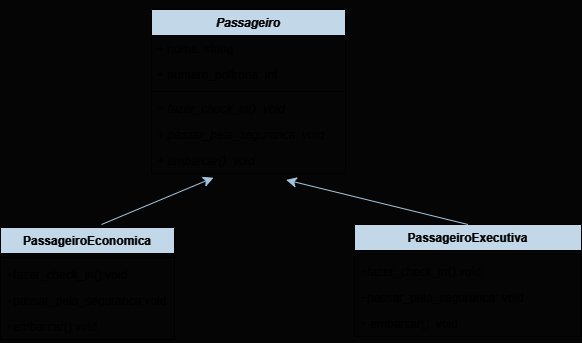

The diagram above was exported from draw.io. Its source (the exported page's mxGraphModel, read from the mxfile embedded in the PNG):
<mxGraphModel dx="1442" dy="935" grid="0" gridSize="10" guides="1" tooltips="1" connect="1" arrows="1" fold="1" page="0" pageScale="1" pageWidth="827" pageHeight="1169" background="#050505" math="0" shadow="0">
  <root>
    <mxCell id="0" />
    <mxCell id="1" parent="0" />
    <mxCell id="VMDIk4Lbqt9CGseBp49F-1" value="&lt;i&gt;Passageiro&lt;/i&gt;" style="swimlane;fontStyle=1;align=center;verticalAlign=top;childLayout=stackLayout;horizontal=1;startSize=26;horizontalStack=0;resizeParent=1;resizeParentMax=0;resizeLast=0;collapsible=1;marginBottom=0;whiteSpace=wrap;html=1;strokeColor=#FFFFFF;fontColor=#FFFFFF;fillColor=#182E3E;" parent="1" vertex="1">
      <mxGeometry x="-154" y="7" width="194" height="164" as="geometry" />
    </mxCell>
    <mxCell id="VMDIk4Lbqt9CGseBp49F-7" value="+ nome: string" style="text;strokeColor=none;fillColor=none;align=left;verticalAlign=top;spacingLeft=4;spacingRight=4;overflow=hidden;rotatable=0;points=[[0,0.5],[1,0.5]];portConstraint=eastwest;whiteSpace=wrap;html=1;fontColor=#FFFFFF;" parent="VMDIk4Lbqt9CGseBp49F-1" vertex="1">
      <mxGeometry y="26" width="194" height="26" as="geometry" />
    </mxCell>
    <mxCell id="VMDIk4Lbqt9CGseBp49F-2" value="+ numero_poltrona: int" style="text;strokeColor=none;fillColor=none;align=left;verticalAlign=top;spacingLeft=4;spacingRight=4;overflow=hidden;rotatable=0;points=[[0,0.5],[1,0.5]];portConstraint=eastwest;whiteSpace=wrap;html=1;fontColor=#FFFFFF;" parent="VMDIk4Lbqt9CGseBp49F-1" vertex="1">
      <mxGeometry y="52" width="194" height="26" as="geometry" />
    </mxCell>
    <mxCell id="VMDIk4Lbqt9CGseBp49F-3" value="" style="line;strokeWidth=1;fillColor=none;align=left;verticalAlign=middle;spacingTop=-1;spacingLeft=3;spacingRight=3;rotatable=0;labelPosition=right;points=[];portConstraint=eastwest;strokeColor=inherit;fontColor=#FFFFFF;" parent="VMDIk4Lbqt9CGseBp49F-1" vertex="1">
      <mxGeometry y="78" width="194" height="8" as="geometry" />
    </mxCell>
    <mxCell id="VMDIk4Lbqt9CGseBp49F-16" value="&lt;i&gt;+ fazer_check_in(): void&lt;/i&gt;" style="text;strokeColor=none;fillColor=none;align=left;verticalAlign=top;spacingLeft=4;spacingRight=4;overflow=hidden;rotatable=0;points=[[0,0.5],[1,0.5]];portConstraint=eastwest;whiteSpace=wrap;html=1;fontColor=#FFFFFF;" parent="VMDIk4Lbqt9CGseBp49F-1" vertex="1">
      <mxGeometry y="86" width="194" height="26" as="geometry" />
    </mxCell>
    <mxCell id="VMDIk4Lbqt9CGseBp49F-17" value="+ passar_pela_seguranca: void" style="text;strokeColor=none;fillColor=none;align=left;verticalAlign=top;spacingLeft=4;spacingRight=4;overflow=hidden;rotatable=0;points=[[0,0.5],[1,0.5]];portConstraint=eastwest;whiteSpace=wrap;html=1;fontColor=#FFFFFF;fontStyle=2" parent="VMDIk4Lbqt9CGseBp49F-1" vertex="1">
      <mxGeometry y="112" width="194" height="26" as="geometry" />
    </mxCell>
    <mxCell id="VMDIk4Lbqt9CGseBp49F-4" value="&lt;i&gt;+ embarcar(): void&lt;/i&gt;" style="text;strokeColor=none;fillColor=none;align=left;verticalAlign=top;spacingLeft=4;spacingRight=4;overflow=hidden;rotatable=0;points=[[0,0.5],[1,0.5]];portConstraint=eastwest;whiteSpace=wrap;html=1;fontColor=#FFFFFF;" parent="VMDIk4Lbqt9CGseBp49F-1" vertex="1">
      <mxGeometry y="138" width="194" height="26" as="geometry" />
    </mxCell>
    <mxCell id="VMDIk4Lbqt9CGseBp49F-19" style="edgeStyle=none;curved=1;rounded=0;orthogonalLoop=1;jettySize=auto;html=1;exitX=0.5;exitY=0;exitDx=0;exitDy=0;strokeColor=#23445D;fontSize=12;startSize=8;endSize=8;" parent="1" edge="1">
      <mxGeometry relative="1" as="geometry">
        <mxPoint x="-91.99996948242188" y="175.20001220703125" as="targetPoint" />
        <mxPoint x="-204" y="222" as="sourcePoint" />
      </mxGeometry>
    </mxCell>
    <mxCell id="VMDIk4Lbqt9CGseBp49F-8" value="PassageiroEconomica" style="swimlane;fontStyle=1;align=center;verticalAlign=top;childLayout=stackLayout;horizontal=1;startSize=26;horizontalStack=0;resizeParent=1;resizeParentMax=0;resizeLast=0;collapsible=1;marginBottom=0;whiteSpace=wrap;html=1;strokeColor=#FFFFFF;fontColor=#FFFFFF;fillColor=#182E3E;" parent="1" vertex="1">
      <mxGeometry x="-305" y="225" width="174" height="112" as="geometry" />
    </mxCell>
    <mxCell id="VMDIk4Lbqt9CGseBp49F-10" value="" style="line;strokeWidth=1;fillColor=none;align=left;verticalAlign=middle;spacingTop=-1;spacingLeft=3;spacingRight=3;rotatable=0;labelPosition=right;points=[];portConstraint=eastwest;strokeColor=inherit;fontColor=#FFFFFF;" parent="VMDIk4Lbqt9CGseBp49F-8" vertex="1">
      <mxGeometry y="26" width="174" height="8" as="geometry" />
    </mxCell>
    <mxCell id="VMDIk4Lbqt9CGseBp49F-26" value="+fazer_check_in():void" style="text;strokeColor=none;fillColor=none;align=left;verticalAlign=top;spacingLeft=4;spacingRight=4;overflow=hidden;rotatable=0;points=[[0,0.5],[1,0.5]];portConstraint=eastwest;whiteSpace=wrap;html=1;fontColor=#FFFFFF;" parent="VMDIk4Lbqt9CGseBp49F-8" vertex="1">
      <mxGeometry y="34" width="174" height="26" as="geometry" />
    </mxCell>
    <mxCell id="VMDIk4Lbqt9CGseBp49F-27" value="+passar_pela_seguranca:void" style="text;strokeColor=none;fillColor=none;align=left;verticalAlign=top;spacingLeft=4;spacingRight=4;overflow=hidden;rotatable=0;points=[[0,0.5],[1,0.5]];portConstraint=eastwest;whiteSpace=wrap;html=1;fontColor=#FFFFFF;" parent="VMDIk4Lbqt9CGseBp49F-8" vertex="1">
      <mxGeometry y="60" width="174" height="26" as="geometry" />
    </mxCell>
    <mxCell id="VMDIk4Lbqt9CGseBp49F-20" value="+embarcar():void" style="text;strokeColor=none;fillColor=none;align=left;verticalAlign=top;spacingLeft=4;spacingRight=4;overflow=hidden;rotatable=0;points=[[0,0.5],[1,0.5]];portConstraint=eastwest;whiteSpace=wrap;html=1;fontColor=#FFFFFF;" parent="VMDIk4Lbqt9CGseBp49F-8" vertex="1">
      <mxGeometry y="86" width="174" height="26" as="geometry" />
    </mxCell>
    <mxCell id="VMDIk4Lbqt9CGseBp49F-12" value="PassageiroExecutiva" style="swimlane;fontStyle=1;align=center;verticalAlign=top;childLayout=stackLayout;horizontal=1;startSize=26;horizontalStack=0;resizeParent=1;resizeParentMax=0;resizeLast=0;collapsible=1;marginBottom=0;whiteSpace=wrap;html=1;strokeColor=#FFFFFF;fontColor=#FFFFFF;fillColor=#182E3E;" parent="1" vertex="1">
      <mxGeometry x="49" y="222" width="227" height="112" as="geometry" />
    </mxCell>
    <mxCell id="VMDIk4Lbqt9CGseBp49F-14" value="" style="line;strokeWidth=1;fillColor=none;align=left;verticalAlign=middle;spacingTop=-1;spacingLeft=3;spacingRight=3;rotatable=0;labelPosition=right;points=[];portConstraint=eastwest;strokeColor=inherit;fontColor=#FFFFFF;" parent="VMDIk4Lbqt9CGseBp49F-12" vertex="1">
      <mxGeometry y="26" width="227" height="8" as="geometry" />
    </mxCell>
    <mxCell id="VMDIk4Lbqt9CGseBp49F-28" value="+fazer_check_in():void" style="text;strokeColor=none;fillColor=none;align=left;verticalAlign=top;spacingLeft=4;spacingRight=4;overflow=hidden;rotatable=0;points=[[0,0.5],[1,0.5]];portConstraint=eastwest;whiteSpace=wrap;html=1;fontColor=#FFFFFF;" parent="VMDIk4Lbqt9CGseBp49F-12" vertex="1">
      <mxGeometry y="34" width="227" height="26" as="geometry" />
    </mxCell>
    <mxCell id="VMDIk4Lbqt9CGseBp49F-29" value="+passar_pela_seguranca: void" style="text;strokeColor=none;fillColor=none;align=left;verticalAlign=top;spacingLeft=4;spacingRight=4;overflow=hidden;rotatable=0;points=[[0,0.5],[1,0.5]];portConstraint=eastwest;whiteSpace=wrap;html=1;fontColor=#FFFFFF;" parent="VMDIk4Lbqt9CGseBp49F-12" vertex="1">
      <mxGeometry y="60" width="227" height="26" as="geometry" />
    </mxCell>
    <mxCell id="VMDIk4Lbqt9CGseBp49F-15" value="+ embarcar(): void" style="text;strokeColor=none;fillColor=none;align=left;verticalAlign=top;spacingLeft=4;spacingRight=4;overflow=hidden;rotatable=0;points=[[0,0.5],[1,0.5]];portConstraint=eastwest;whiteSpace=wrap;html=1;fontColor=#FFFFFF;" parent="VMDIk4Lbqt9CGseBp49F-12" vertex="1">
      <mxGeometry y="86" width="227" height="26" as="geometry" />
    </mxCell>
    <mxCell id="VMDIk4Lbqt9CGseBp49F-18" style="edgeStyle=none;curved=1;rounded=0;orthogonalLoop=1;jettySize=auto;html=1;exitX=0.5;exitY=0;exitDx=0;exitDy=0;entryX=0.694;entryY=1.246;entryDx=0;entryDy=0;entryPerimeter=0;strokeColor=#23445D;fontSize=12;startSize=8;endSize=8;" parent="1" source="VMDIk4Lbqt9CGseBp49F-12" target="VMDIk4Lbqt9CGseBp49F-4" edge="1">
      <mxGeometry relative="1" as="geometry" />
    </mxCell>
    <mxCell id="VMDIk4Lbqt9CGseBp49F-25" style="edgeStyle=none;curved=1;rounded=0;orthogonalLoop=1;jettySize=auto;html=1;exitX=0.75;exitY=0;exitDx=0;exitDy=0;strokeColor=#23445D;fontSize=12;startSize=8;endSize=8;" parent="1" source="VMDIk4Lbqt9CGseBp49F-1" target="VMDIk4Lbqt9CGseBp49F-1" edge="1">
      <mxGeometry relative="1" as="geometry" />
    </mxCell>
  </root>
</mxGraphModel>